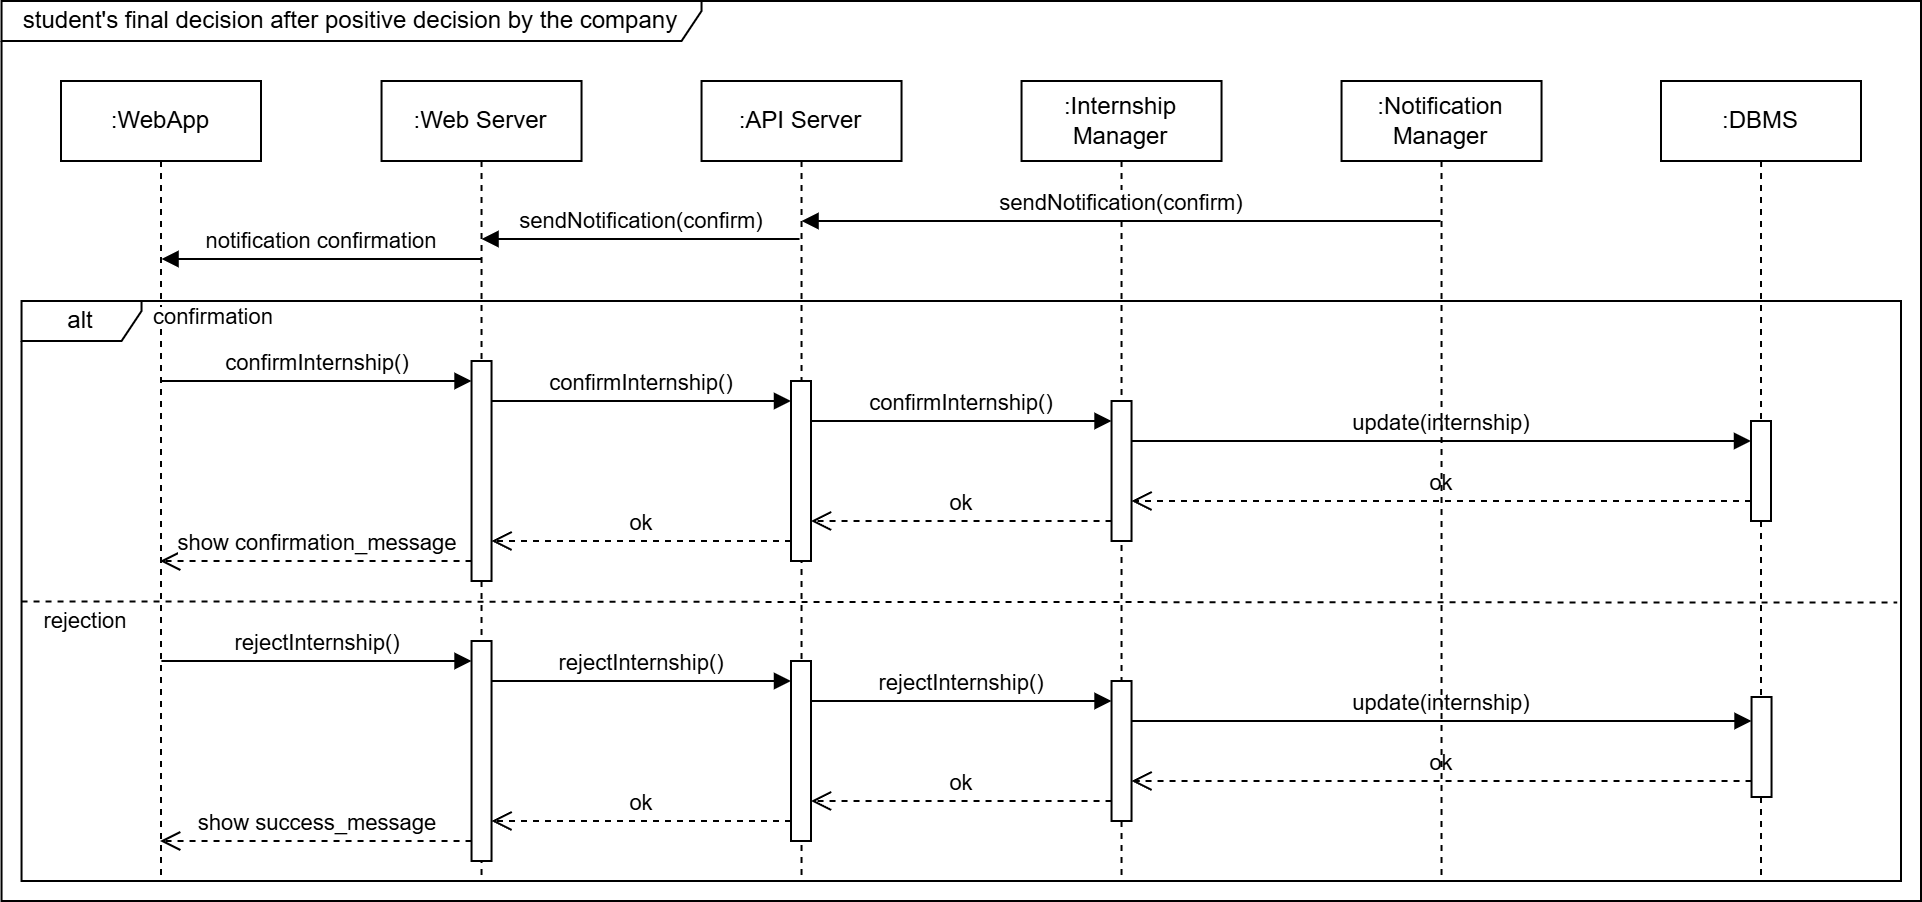

The diagram above was exported from draw.io. Its source (the exported page's mxGraphModel, read from the mxfile embedded in the PNG):
<mxGraphModel dx="1728" dy="953" grid="1" gridSize="10" guides="1" tooltips="1" connect="1" arrows="1" fold="1" page="1" pageScale="1" pageWidth="827" pageHeight="1169" math="0" shadow="0">
  <root>
    <mxCell id="0" />
    <mxCell id="1" parent="0" />
    <mxCell id="2" value="student's final decision after positive decision by the company" style="shape=umlFrame;whiteSpace=wrap;html=1;pointerEvents=0;width=350;height=20;" vertex="1" parent="1">
      <mxGeometry x="950.27" y="1990" width="959.73" height="450" as="geometry" />
    </mxCell>
    <mxCell id="3" value=":WebApp" style="shape=umlLifeline;perimeter=lifelinePerimeter;whiteSpace=wrap;html=1;container=1;dropTarget=0;collapsible=0;recursiveResize=0;outlineConnect=0;portConstraint=eastwest;newEdgeStyle={&quot;curved&quot;:0,&quot;rounded&quot;:0};" vertex="1" parent="1">
      <mxGeometry x="980" y="2030" width="100" height="400" as="geometry" />
    </mxCell>
    <mxCell id="4" value=":Web Server" style="shape=umlLifeline;perimeter=lifelinePerimeter;whiteSpace=wrap;html=1;container=1;dropTarget=0;collapsible=0;recursiveResize=0;outlineConnect=0;portConstraint=eastwest;newEdgeStyle={&quot;curved&quot;:0,&quot;rounded&quot;:0};" vertex="1" parent="1">
      <mxGeometry x="1140.27" y="2030" width="100" height="400" as="geometry" />
    </mxCell>
    <mxCell id="5" value=":API Server" style="shape=umlLifeline;perimeter=lifelinePerimeter;whiteSpace=wrap;html=1;container=1;dropTarget=0;collapsible=0;recursiveResize=0;outlineConnect=0;portConstraint=eastwest;newEdgeStyle={&quot;curved&quot;:0,&quot;rounded&quot;:0};" vertex="1" parent="1">
      <mxGeometry x="1300.27" y="2030" width="100" height="400" as="geometry" />
    </mxCell>
    <mxCell id="6" value=":Internship Manager" style="shape=umlLifeline;perimeter=lifelinePerimeter;whiteSpace=wrap;html=1;container=1;dropTarget=0;collapsible=0;recursiveResize=0;outlineConnect=0;portConstraint=eastwest;newEdgeStyle={&quot;curved&quot;:0,&quot;rounded&quot;:0};" vertex="1" parent="1">
      <mxGeometry x="1460.27" y="2030" width="100" height="400" as="geometry" />
    </mxCell>
    <mxCell id="7" value=":DBMS" style="shape=umlLifeline;perimeter=lifelinePerimeter;whiteSpace=wrap;html=1;container=1;dropTarget=0;collapsible=0;recursiveResize=0;outlineConnect=0;portConstraint=eastwest;newEdgeStyle={&quot;curved&quot;:0,&quot;rounded&quot;:0};" vertex="1" parent="1">
      <mxGeometry x="1780" y="2030" width="100" height="400" as="geometry" />
    </mxCell>
    <mxCell id="8" value="" style="html=1;points=[[0,0,0,0,5],[0,1,0,0,-5],[1,0,0,0,5],[1,1,0,0,-5]];perimeter=orthogonalPerimeter;outlineConnect=0;targetShapes=umlLifeline;portConstraint=eastwest;newEdgeStyle={&quot;curved&quot;:0,&quot;rounded&quot;:0};" vertex="1" parent="7">
      <mxGeometry x="45.26999999999998" y="308" width="10" height="50" as="geometry" />
    </mxCell>
    <mxCell id="9" value="" style="html=1;points=[[0,0,0,0,5],[0,1,0,0,-5],[1,0,0,0,5],[1,1,0,0,-5]];perimeter=orthogonalPerimeter;outlineConnect=0;targetShapes=umlLifeline;portConstraint=eastwest;newEdgeStyle={&quot;curved&quot;:0,&quot;rounded&quot;:0};" vertex="1" parent="1">
      <mxGeometry x="1345" y="2180" width="10" height="90" as="geometry" />
    </mxCell>
    <mxCell id="10" value="" style="html=1;points=[[0,0,0,0,5],[0,1,0,0,-5],[1,0,0,0,5],[1,1,0,0,-5]];perimeter=orthogonalPerimeter;outlineConnect=0;targetShapes=umlLifeline;portConstraint=eastwest;newEdgeStyle={&quot;curved&quot;:0,&quot;rounded&quot;:0};" vertex="1" parent="1">
      <mxGeometry x="1505.27" y="2190" width="10" height="70" as="geometry" />
    </mxCell>
    <mxCell id="11" value="" style="html=1;points=[[0,0,0,0,5],[0,1,0,0,-5],[1,0,0,0,5],[1,1,0,0,-5]];perimeter=orthogonalPerimeter;outlineConnect=0;targetShapes=umlLifeline;portConstraint=eastwest;newEdgeStyle={&quot;curved&quot;:0,&quot;rounded&quot;:0};" vertex="1" parent="1">
      <mxGeometry x="1825" y="2200" width="10" height="50" as="geometry" />
    </mxCell>
    <mxCell id="12" value="confirmInternship()" style="html=1;verticalAlign=bottom;endArrow=block;curved=0;rounded=0;entryX=0;entryY=0;entryDx=0;entryDy=5;" edge="1" parent="1">
      <mxGeometry x="-0.0005" relative="1" as="geometry">
        <mxPoint x="1030.1985714285715" y="2180" as="sourcePoint" />
        <mxPoint x="1185.27" y="2180" as="targetPoint" />
        <mxPoint as="offset" />
      </mxGeometry>
    </mxCell>
    <mxCell id="13" value="show confirmation_message" style="html=1;verticalAlign=bottom;endArrow=open;dashed=1;endSize=8;curved=0;rounded=0;exitX=0;exitY=1;exitDx=0;exitDy=-5;" edge="1" parent="1">
      <mxGeometry relative="1" as="geometry">
        <mxPoint x="1029.5935294117646" y="2270" as="targetPoint" />
        <mxPoint x="1185.27" y="2270" as="sourcePoint" />
      </mxGeometry>
    </mxCell>
    <mxCell id="14" value="confirmInternship()" style="html=1;verticalAlign=bottom;endArrow=block;curved=0;rounded=0;entryX=0;entryY=0;entryDx=0;entryDy=5;" edge="1" parent="1">
      <mxGeometry relative="1" as="geometry">
        <mxPoint x="1195.27" y="2190" as="sourcePoint" />
        <mxPoint x="1345" y="2190" as="targetPoint" />
      </mxGeometry>
    </mxCell>
    <mxCell id="15" value="ok" style="html=1;verticalAlign=bottom;endArrow=open;dashed=1;endSize=8;curved=0;rounded=0;exitX=0;exitY=1;exitDx=0;exitDy=-5;" edge="1" parent="1">
      <mxGeometry x="-0.0001" relative="1" as="geometry">
        <mxPoint x="1195.27" y="2260" as="targetPoint" />
        <mxPoint x="1345" y="2260" as="sourcePoint" />
        <mxPoint as="offset" />
      </mxGeometry>
    </mxCell>
    <mxCell id="16" value="confirmInternship()" style="html=1;verticalAlign=bottom;endArrow=block;curved=0;rounded=0;entryX=0;entryY=0;entryDx=0;entryDy=5;" edge="1" parent="1">
      <mxGeometry x="0.0005" relative="1" as="geometry">
        <mxPoint x="1355" y="2200" as="sourcePoint" />
        <mxPoint x="1505.27" y="2200" as="targetPoint" />
        <mxPoint as="offset" />
      </mxGeometry>
    </mxCell>
    <mxCell id="17" value="update(internship)" style="html=1;verticalAlign=bottom;endArrow=block;curved=0;rounded=0;" edge="1" target="11" parent="1">
      <mxGeometry relative="1" as="geometry">
        <mxPoint x="1515.27" y="2210" as="sourcePoint" />
        <mxPoint x="1665.27" y="2210" as="targetPoint" />
      </mxGeometry>
    </mxCell>
    <mxCell id="18" value="ok" style="html=1;verticalAlign=bottom;endArrow=open;dashed=1;endSize=8;curved=0;rounded=0;" edge="1" source="11" parent="1">
      <mxGeometry relative="1" as="geometry">
        <mxPoint x="1515.27" y="2240" as="targetPoint" />
        <mxPoint x="1665.27" y="2240" as="sourcePoint" />
      </mxGeometry>
    </mxCell>
    <mxCell id="19" value="ok" style="html=1;verticalAlign=bottom;endArrow=open;dashed=1;endSize=8;curved=0;rounded=0;exitX=0;exitY=1;exitDx=0;exitDy=-5;" edge="1" parent="1">
      <mxGeometry relative="1" as="geometry">
        <mxPoint x="1355" y="2250" as="targetPoint" />
        <mxPoint x="1505.27" y="2250" as="sourcePoint" />
      </mxGeometry>
    </mxCell>
    <mxCell id="20" value="" style="html=1;points=[[0,0,0,0,5],[0,1,0,0,-5],[1,0,0,0,5],[1,1,0,0,-5]];perimeter=orthogonalPerimeter;outlineConnect=0;targetShapes=umlLifeline;portConstraint=eastwest;newEdgeStyle={&quot;curved&quot;:0,&quot;rounded&quot;:0};" vertex="1" parent="1">
      <mxGeometry x="1185.27" y="2170" width="10" height="110" as="geometry" />
    </mxCell>
    <mxCell id="21" value="" style="html=1;points=[[0,0,0,0,5],[0,1,0,0,-5],[1,0,0,0,5],[1,1,0,0,-5]];perimeter=orthogonalPerimeter;outlineConnect=0;targetShapes=umlLifeline;portConstraint=eastwest;newEdgeStyle={&quot;curved&quot;:0,&quot;rounded&quot;:0};" vertex="1" parent="1">
      <mxGeometry x="1345" y="2320" width="10" height="90" as="geometry" />
    </mxCell>
    <mxCell id="22" value="" style="html=1;points=[[0,0,0,0,5],[0,1,0,0,-5],[1,0,0,0,5],[1,1,0,0,-5]];perimeter=orthogonalPerimeter;outlineConnect=0;targetShapes=umlLifeline;portConstraint=eastwest;newEdgeStyle={&quot;curved&quot;:0,&quot;rounded&quot;:0};" vertex="1" parent="1">
      <mxGeometry x="1505.27" y="2330" width="10" height="70" as="geometry" />
    </mxCell>
    <mxCell id="23" value="rejectInternship()" style="html=1;verticalAlign=bottom;endArrow=block;curved=0;rounded=0;entryX=0;entryY=0;entryDx=0;entryDy=5;" edge="1" parent="1">
      <mxGeometry x="-0.0005" relative="1" as="geometry">
        <mxPoint x="1030.1985714285715" y="2320" as="sourcePoint" />
        <mxPoint x="1185.27" y="2320" as="targetPoint" />
        <mxPoint as="offset" />
      </mxGeometry>
    </mxCell>
    <mxCell id="24" value="show success_message" style="html=1;verticalAlign=bottom;endArrow=open;dashed=1;endSize=8;curved=0;rounded=0;exitX=0;exitY=1;exitDx=0;exitDy=-5;" edge="1" parent="1">
      <mxGeometry relative="1" as="geometry">
        <mxPoint x="1029.5935294117646" y="2410" as="targetPoint" />
        <mxPoint x="1185.27" y="2410" as="sourcePoint" />
      </mxGeometry>
    </mxCell>
    <mxCell id="25" value="rejectInternship()" style="html=1;verticalAlign=bottom;endArrow=block;curved=0;rounded=0;entryX=0;entryY=0;entryDx=0;entryDy=5;" edge="1" parent="1">
      <mxGeometry relative="1" as="geometry">
        <mxPoint x="1195.27" y="2330" as="sourcePoint" />
        <mxPoint x="1345" y="2330" as="targetPoint" />
      </mxGeometry>
    </mxCell>
    <mxCell id="26" value="ok" style="html=1;verticalAlign=bottom;endArrow=open;dashed=1;endSize=8;curved=0;rounded=0;exitX=0;exitY=1;exitDx=0;exitDy=-5;" edge="1" parent="1">
      <mxGeometry x="-0.0001" relative="1" as="geometry">
        <mxPoint x="1195.27" y="2400" as="targetPoint" />
        <mxPoint x="1345" y="2400" as="sourcePoint" />
        <mxPoint as="offset" />
      </mxGeometry>
    </mxCell>
    <mxCell id="27" value="rejectInternship()" style="html=1;verticalAlign=bottom;endArrow=block;curved=0;rounded=0;entryX=0;entryY=0;entryDx=0;entryDy=5;" edge="1" parent="1">
      <mxGeometry x="0.0005" relative="1" as="geometry">
        <mxPoint x="1355" y="2340" as="sourcePoint" />
        <mxPoint x="1505.27" y="2340" as="targetPoint" />
        <mxPoint as="offset" />
      </mxGeometry>
    </mxCell>
    <mxCell id="28" value="update(internship)" style="html=1;verticalAlign=bottom;endArrow=block;curved=0;rounded=0;" edge="1" target="8" parent="1">
      <mxGeometry relative="1" as="geometry">
        <mxPoint x="1515.27" y="2350" as="sourcePoint" />
        <mxPoint x="1665.27" y="2350" as="targetPoint" />
      </mxGeometry>
    </mxCell>
    <mxCell id="29" value="ok" style="html=1;verticalAlign=bottom;endArrow=open;dashed=1;endSize=8;curved=0;rounded=0;" edge="1" source="8" parent="1">
      <mxGeometry relative="1" as="geometry">
        <mxPoint x="1515.27" y="2380" as="targetPoint" />
        <mxPoint x="1665.27" y="2380" as="sourcePoint" />
      </mxGeometry>
    </mxCell>
    <mxCell id="30" value="ok" style="html=1;verticalAlign=bottom;endArrow=open;dashed=1;endSize=8;curved=0;rounded=0;exitX=0;exitY=1;exitDx=0;exitDy=-5;" edge="1" parent="1">
      <mxGeometry relative="1" as="geometry">
        <mxPoint x="1355" y="2390" as="targetPoint" />
        <mxPoint x="1505.27" y="2390" as="sourcePoint" />
      </mxGeometry>
    </mxCell>
    <mxCell id="31" value="" style="html=1;points=[[0,0,0,0,5],[0,1,0,0,-5],[1,0,0,0,5],[1,1,0,0,-5]];perimeter=orthogonalPerimeter;outlineConnect=0;targetShapes=umlLifeline;portConstraint=eastwest;newEdgeStyle={&quot;curved&quot;:0,&quot;rounded&quot;:0};" vertex="1" parent="1">
      <mxGeometry x="1185.27" y="2310" width="10" height="110" as="geometry" />
    </mxCell>
    <mxCell id="32" value="sendNotification(confirm)" style="html=1;verticalAlign=bottom;endArrow=block;curved=0;rounded=0;" edge="1" source="37" parent="1">
      <mxGeometry width="80" relative="1" as="geometry">
        <mxPoint x="1510.27" y="2100" as="sourcePoint" />
        <mxPoint x="1350.27" y="2100" as="targetPoint" />
      </mxGeometry>
    </mxCell>
    <mxCell id="33" value="sendNotification(confirm)" style="html=1;verticalAlign=bottom;endArrow=block;curved=0;rounded=0;" edge="1" parent="1">
      <mxGeometry width="80" relative="1" as="geometry">
        <mxPoint x="1349.27" y="2109" as="sourcePoint" />
        <mxPoint x="1190.27" y="2109" as="targetPoint" />
      </mxGeometry>
    </mxCell>
    <mxCell id="34" value="notification confirmation" style="html=1;verticalAlign=bottom;endArrow=block;curved=0;rounded=0;" edge="1" parent="1">
      <mxGeometry width="80" relative="1" as="geometry">
        <mxPoint x="1190.27" y="2119" as="sourcePoint" />
        <mxPoint x="1030.27" y="2119" as="targetPoint" />
      </mxGeometry>
    </mxCell>
    <mxCell id="35" value="alt" style="shape=umlFrame;whiteSpace=wrap;html=1;pointerEvents=0;width=60;height=20;" vertex="1" parent="1">
      <mxGeometry x="960.27" y="2140" width="939.73" height="290" as="geometry" />
    </mxCell>
    <mxCell id="36" value="" style="endArrow=none;dashed=1;html=1;rounded=0;exitX=0;exitY=0.5;exitDx=0;exitDy=0;exitPerimeter=0;entryX=0.998;entryY=0.52;entryDx=0;entryDy=0;entryPerimeter=0;" edge="1" target="35" parent="1">
      <mxGeometry width="50" height="50" relative="1" as="geometry">
        <mxPoint x="960.27" y="2290.2" as="sourcePoint" />
        <mxPoint x="1700.27" y="2290" as="targetPoint" />
      </mxGeometry>
    </mxCell>
    <mxCell id="37" value=":Notification Manager" style="shape=umlLifeline;perimeter=lifelinePerimeter;whiteSpace=wrap;html=1;container=1;dropTarget=0;collapsible=0;recursiveResize=0;outlineConnect=0;portConstraint=eastwest;newEdgeStyle={&quot;curved&quot;:0,&quot;rounded&quot;:0};" vertex="1" parent="1">
      <mxGeometry x="1620.27" y="2030" width="100" height="400" as="geometry" />
    </mxCell>
    <mxCell id="38" value="confirmation" style="text;html=1;align=center;verticalAlign=middle;whiteSpace=wrap;rounded=0;fillColor=default;fontSize=11;" vertex="1" parent="1">
      <mxGeometry x="1023" y="2143" width="67" height="10" as="geometry" />
    </mxCell>
    <mxCell id="39" value="rejection" style="text;html=1;align=center;verticalAlign=middle;whiteSpace=wrap;rounded=0;fillColor=default;fontSize=11;" vertex="1" parent="1">
      <mxGeometry x="965" y="2295" width="55" height="10" as="geometry" />
    </mxCell>
  </root>
</mxGraphModel>